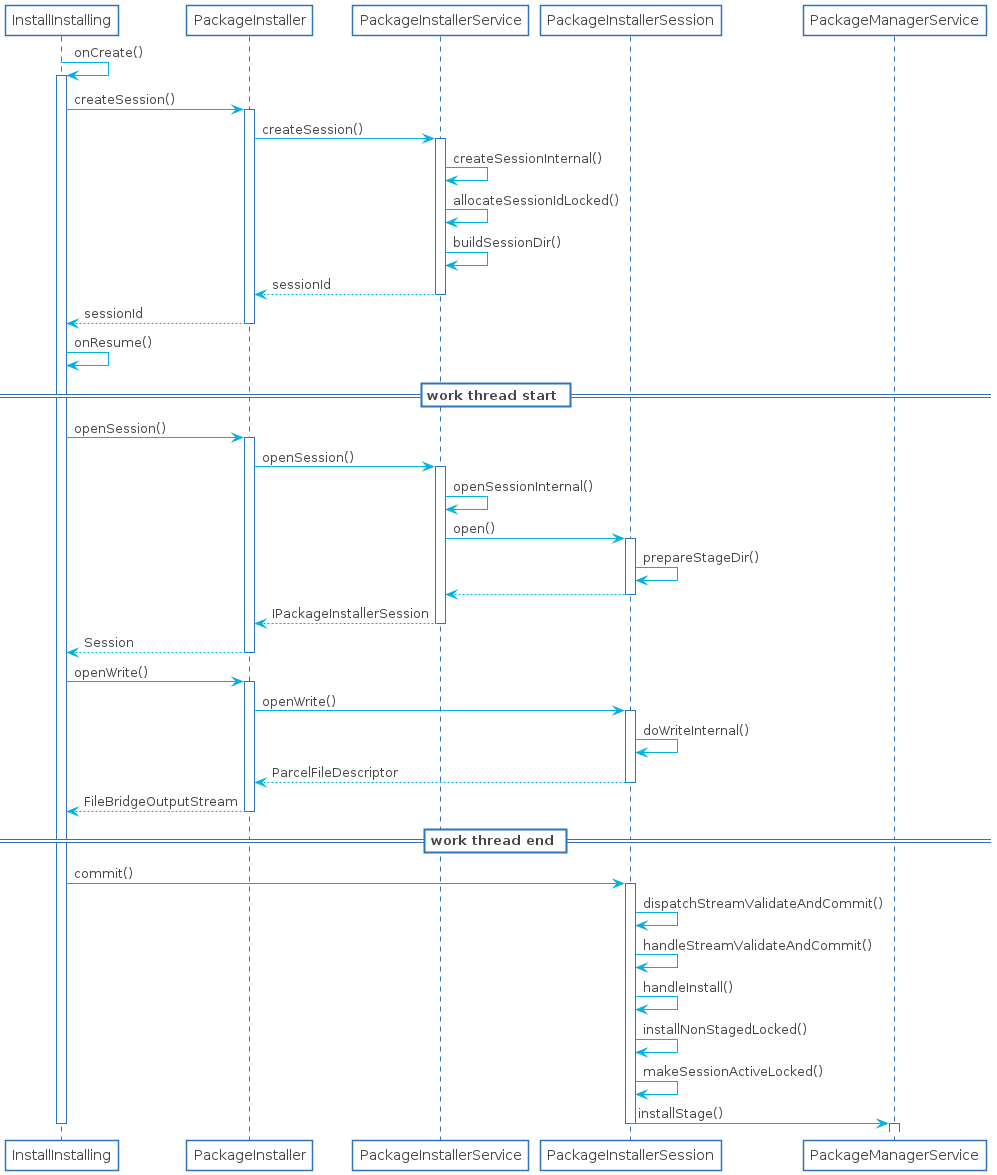

The diagram above was rendered by PlantUML. Its source (embedded in the PNG):
@startuml

skinparam shadowing false
skinparam DefaultFontName Proxima Nova
skinparam ArrowColor #00b2e2
skinparam DefaultFontColor #454645

skinparam ActivityBorderColor #2D74BA
skinparam ActivityDiamondBorderColor #2D74BA
skinparam ActorBorderColor #2D74BA
skinparam AgentBorderColor #2D74BA
skinparam ArtifactBorderColor #2D74BA
skinparam CardBorderColor #2D74BA
skinparam ClassBorderColor #2D74BA
skinparam CloudBorderColor #2D74BA
skinparam CollectionsBorderColor #2D74BA
skinparam ComponentBorderColor #2D74BA
skinparam ControlBorderColor #2D74BA
skinparam BoundaryBorderColor #2D74BA
skinparam DatabaseBorderColor #2D74BA
skinparam EntityBorderColor #2D74BA
skinparam FileBorderColor #2D74BA
skinparam FolderBorderColor #2D74BA
skinparam FrameBorderColor #2D74BA
skinparam InterfaceBorderColor #2D74BA
skinparam LegendBorderColor #2D74BA
skinparam NodeBorderColor #2D74BA
skinparam NoteBorderColor #2D74BA
skinparam ObjectBorderColor #2D74BA
skinparam PackageBorderColor #2D74BA
skinparam PageBorderColor #2D74BA
skinparam ParticipantBorderColor #2D74BA
skinparam PartitionBorderColor #2D74BA
skinparam QueueBorderColor #2D74BA
skinparam RectangleBorderColor #2D74BA
skinparam SequenceBoxBorderColor #2D74BA
skinparam SequenceDividerBorderColor #2D74BA
skinparam SequenceGroupBorderColor #2D74BA
skinparam SequenceLifeLineBorderColor #2D74BA
skinparam SequenceReferenceBorderColor #2D74BA
skinparam StackBorderColor #2D74BA
skinparam StateBorderColor #2D74BA
skinparam StereotypeABorderColor #2D74BA
skinparam StereotypeCBorderColor #2D74BA
skinparam StereotypeEBorderColor #2D74BA
skinparam StereotypeIBorderColor #2D74BA
skinparam StereotypeNBorderColor #2D74BA
skinparam StorageBorderColor #2D74BA
skinparam SwimlaneBorderColor #2D74BA
skinparam UsecaseBorderColor #2D74BA

skinparam ActivityBackgroundColor #FFFFFF
skinparam ActivityDiamondBackgroundColor #FFFFFF
skinparam ActorBackgroundColor #FFFFFF
skinparam AgentBackgroundColor #FFFFFF
skinparam ArtifactBackgroundColor #FFFFFF
skinparam BackgroundColor #FFFFFF
skinparam BoundaryBackgroundColor #FFFFFF
skinparam CardBackgroundColor #FFFFFF
skinparam ClassBackgroundColor #FFFFFF
skinparam ClassHeaderBackgroundColor #FFFFFF
skinparam CloudBackgroundColor #FFFFFF
skinparam CollectionsBackgroundColor #FFFFFF
skinparam ComponentBackgroundColor #FFFFFF
skinparam BoundaryBackgroundColor #FFFFFF
skinparam ControlBackgroundColor #FFFFFF
skinparam DatabaseBackgroundColor #FFFFFF
skinparam EntityBackgroundColor #FFFFFF
skinparam FileBackgroundColor #FFFFFF
skinparam FolderBackgroundColor #FFFFFF
skinparam FrameBackgroundColor #FFFFFF
skinparam IconPackageBackgroundColor #FFFFFF
skinparam IconPrivateBackgroundColor #FFFFFF
skinparam IconProtectedBackgroundColor #FFFFFF
skinparam IconPublicBackgroundColor #FFFFFF
skinparam InterfaceBackgroundColor #FFFFFF
skinparam LegendBackgroundColor #FFFFFF
skinparam NodeBackgroundColor #FFFFFF
skinparam NoteBackgroundColor #FFFFFF
skinparam ObjectBackgroundColor #FFFFFF
skinparam PackageBackgroundColor #FFFFFF
skinparam ParticipantBackgroundColor #FFFFFF
skinparam PartitionBackgroundColor #FFFFFF
skinparam QueueBackgroundColor #FFFFFF
skinparam RectangleBackgroundColor #FFFFFF
skinparam SequenceBoxBackgroundColor #FFFFFF
skinparam SequenceDividerBackgroundColor #FFFFFF
skinparam SequenceGroupBackgroundColor #FFFFFF
skinparam SequenceGroupBodyBackgroundColor #FFFFFF
skinparam SequenceLifeLineBackgroundColor #FFFFFF
skinparam SequenceReferenceBackgroundColor #FFFFFF
skinparam SequenceReferenceHeaderBackgroundColor #FFFFFF
skinparam StackBackgroundColor #FFFFFF
skinparam StateBackgroundColor #FFFFFF
skinparam StereotypeABackgroundColor #FFFFFF
skinparam StereotypeCBackgroundColor #FFFFFF
skinparam StereotypeEBackgroundColor #FFFFFF
skinparam StereotypeIBackgroundColor #FFFFFF
skinparam StereotypeNBackgroundColor #FFFFFF
skinparam StorageBackgroundColor #FFFFFF
skinparam TitleBackgroundColor #FFFFFF
skinparam UsecaseBackgroundColor #FFFFFF

skinparam ActivityStartColor #454645
skinparam ActivityEndColor #454645
skinparam StateStartColor #454645
skinparam StateEndColor #454645
participant InstallInstalling as a
participant PackageInstaller as e
participant PackageInstallerService as b
participant PackageInstallerSession as c
participant PackageManagerService as d
a -> a ++ : onCreate()
a -> e ++ : createSession()
e -> b ++ : createSession()
b -> b : createSessionInternal()
b -> b : allocateSessionIdLocked()
b -> b : buildSessionDir()
return sessionId
return sessionId

a -> a : onResume()
== work thread start ==
a -> e ++ : openSession()
e -> b ++ : openSession()
b -> b : openSessionInternal()
b -> c ++ : open()
c -> c : prepareStageDir()
return
return IPackageInstallerSession
return Session
a -> e ++ : openWrite()
e -> c ++ : openWrite()
c -> c : doWriteInternal()
return ParcelFileDescriptor
return FileBridgeOutputStream
== work thread end ==
a -> c ++ : commit()
c -> c : dispatchStreamValidateAndCommit()
c -> c : handleStreamValidateAndCommit()
c -> c : handleInstall()
c -> c : installNonStagedLocked()
c -> c : makeSessionActiveLocked()
c -> d --++ : installStage()
deactivate a
@enduml